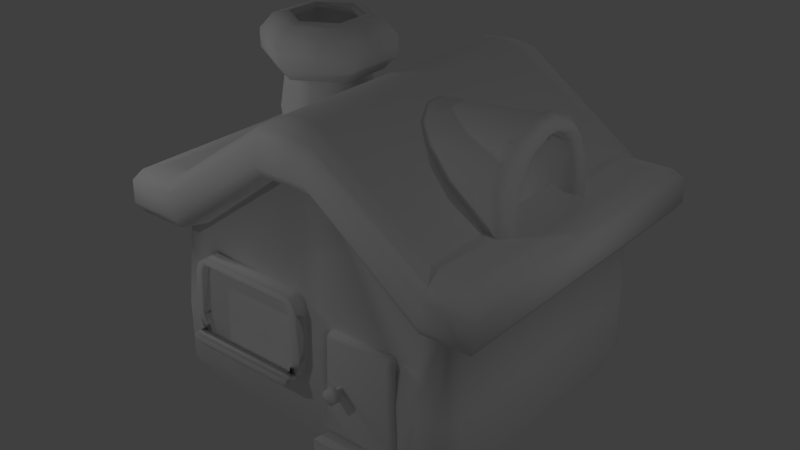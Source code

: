 # Source: house_2.blend  (saved by Blender 2.78.0; exported with 4.5.12 LTS)
import bpy
from mathutils import Matrix  # noqa: F401  (used for matrix-valued properties, if any)

bpy.ops.wm.read_factory_settings(use_empty=True)
scene = bpy.context.scene
scene.name = 'Scene'

# ---- collections
col_collection_8 = bpy.data.collections.new('Collection 8'); scene.collection.children.link(col_collection_8)

# ---- materials (node trees are filled in below, after node groups)
mat_material_002 = bpy.data.materials.new('Material.002')
mat_material_002.alpha_threshold = 0.0
mat_material_002.use_transparent_shadow = False
mat_material_002.roughness = 0.5
mat_material_007 = bpy.data.materials.new('Material.007')
mat_material_007.alpha_threshold = 0.0
mat_material_007.use_transparent_shadow = False
mat_material_007.roughness = 0.5
mat_material_001 = bpy.data.materials.new('Material.001')
mat_material_001.alpha_threshold = 0.0
mat_material_001.use_transparent_shadow = False
mat_material_001.roughness = 0.5
mat_material_003 = bpy.data.materials.new('Material.003')
mat_material_003.alpha_threshold = 0.0
mat_material_003.use_transparent_shadow = False
mat_material_003.roughness = 0.5
mat_material_004 = bpy.data.materials.new('Material.004')
mat_material_004.alpha_threshold = 0.0
mat_material_004.use_transparent_shadow = False
mat_material_004.roughness = 0.5
mat_material_005 = bpy.data.materials.new('Material.005')
mat_material_005.alpha_threshold = 0.0
mat_material_005.use_transparent_shadow = False
mat_material_005.roughness = 0.5
mat_material_006 = bpy.data.materials.new('Material.006')
mat_material_006.alpha_threshold = 0.0
mat_material_006.use_transparent_shadow = False
mat_material_006.roughness = 0.5

# ---- material node trees

# ---- world
world_world = bpy.data.worlds.new('World'); scene.world = world_world
world_world.color = (0.05088, 0.05088, 0.05088)
world_world.use_sun_shadow = False
world_world.sun_shadow_jitter_overblur = 0.0
world_world.cycles.sampling_method = 'MANUAL'

# ---- lights
light_point = bpy.data.lights.new('Point', 'POINT')
light_point.transmission_factor = 0.0
light_point.energy = 100.0
light_point.shadow_buffer_clip_start = 0.5
light_point.shadow_soft_size = 0.1
light_point.shadow_maximum_resolution = 0.006
light_point.use_absolute_resolution = True
light_point_001 = bpy.data.lights.new('Point.001', 'POINT')
light_point_001.transmission_factor = 0.0
light_point_001.energy = 100.0
light_point_001.shadow_buffer_clip_start = 0.5
light_point_001.shadow_soft_size = 0.1
light_point_001.shadow_maximum_resolution = 0.006
light_point_001.use_absolute_resolution = True
light_point_002 = bpy.data.lights.new('Point.002', 'POINT')
light_point_002.transmission_factor = 0.0
light_point_002.energy = 100.0
light_point_002.shadow_buffer_clip_start = 0.5
light_point_002.shadow_soft_size = 0.1
light_point_002.shadow_maximum_resolution = 0.006
light_point_002.use_absolute_resolution = True
light_point_003 = bpy.data.lights.new('Point.003', 'POINT')
light_point_003.transmission_factor = 0.0
light_point_003.energy = 100.0
light_point_003.shadow_buffer_clip_start = 0.5
light_point_003.shadow_soft_size = 0.1
light_point_003.shadow_maximum_resolution = 0.006
light_point_003.use_absolute_resolution = True
light_point_004 = bpy.data.lights.new('Point.004', 'POINT')
light_point_004.transmission_factor = 0.0
light_point_004.energy = 100.0
light_point_004.shadow_buffer_clip_start = 0.5
light_point_004.shadow_soft_size = 0.1
light_point_004.shadow_maximum_resolution = 0.006
light_point_004.use_absolute_resolution = True

# ---- meshes
me_cube_001 = bpy.data.meshes.new('Cube.001')
me_cube_001.from_pydata([(2.136, 1.36, 2.053), (2.136, -3.161, 2.053), (2.135, -3.345, 0.5426), (2.134, 1.533, 0.542), (0.3216, -3.154, 3.46), (0.3234, -3.345, 0.5427), (0.3216, 1.346, 3.46), (0.3236, 1.548, 0.5433), (2.251, 1.352, 2.875), (2.84, 1.353, 2.871), (2.84, -3.158, 2.871), (0.3238, -3.158, 4.301), (0.3239, 1.354, 4.301), (2.251, -3.157, 2.875), (2.339, 1.722, 2.049), (3.18, 1.722, 2.05), (3.18, -3.527, 2.05), (0.4538, -3.527, 3.464), (0.457, 1.722, 3.464), (2.338, -3.527, 2.049), (2.48, -3.527, 2.794), (3.155, -3.527, 2.799), (2.48, 1.722, 2.794), (3.155, 1.722, 2.799), (0.4594, -3.528, 4.215), (0.463, 1.724, 4.216), (2.435, -3.635, 2.619), (3.288, -3.635, 2.619), (2.435, 1.88, 2.619), (3.288, 1.879, 2.619), (0.4547, -3.632, 4.03), (0.458, 1.877, 4.029), (3.304, -3.635, 2.224), (2.386, -3.635, 2.223), (3.304, 1.879, 2.224), (0.4578, 1.878, 3.637), (2.386, 1.88, 2.223), (0.4541, -3.634, 3.636), (2.008, 1.002, -1.107), (0.3062, 1.003, -1.108), (0.3062, -2.807, -1.108), (2.135, -3.345, -0.4792), (2.135, -3.159, -0.9018), (2.135, 1.354, -0.9018), (2.135, 1.54, -0.4792), (0.3234, 1.54, -0.4792), (0.3234, 1.354, -0.9018), (0.3234, -3.345, -0.4792), (0.3234, -3.159, -0.9018), (2.866, -3.301, 2.05), (2.866, 1.496, 2.05), (2.657, -3.022, 2.05), (2.726, -2.835, 2.05), (2.766, -3.045, 2.05), (2.726, 1.03, 2.05), (2.657, 1.218, 2.05), (2.766, 1.24, 2.05), (2.726, 1.217, 0.5427), (2.657, 1.405, 0.5427), (2.657, -3.21, 0.5427), (2.726, -3.022, 0.5427), (2.222, -2.484, -1.108), (2.153, -2.672, -1.108), (2.153, 0.8671, -1.108), (2.222, 0.6797, -1.108), (2.726, -3.022, -0.4792), (2.657, -3.21, -0.4792), (2.49, -3.023, -0.9018), (2.559, -2.836, -0.9018), (2.559, 1.031, -0.9018), (2.49, 1.218, -0.9018), (2.657, 1.405, -0.4792), (2.726, 1.217, -0.4792), (2.476, -3.158, 2.05), (2.579, -3.11, 2.05), (2.593, -3.182, 2.05), (2.579, 1.305, 2.05), (2.476, 1.353, 2.05), (2.593, 1.378, 2.05), (2.579, 1.492, 0.5427), (2.476, 1.54, 0.5427), (2.476, -3.345, 0.5427), (2.579, -3.297, 0.5427), (2.075, -2.759, -1.108), (2.008, -2.807, -1.107), (2.075, 0.9547, -1.108), (2.579, -3.297, -0.4792), (2.476, -3.345, -0.4792), (2.309, -3.159, -0.9023), (2.412, -3.11, -0.9013), (2.412, 1.306, -0.9013), (2.309, 1.354, -0.9023), (2.476, 1.54, -0.4792), (2.579, 1.492, -0.4792), (0.0, 1.353, 3.463), (0.0, -3.158, 3.463), (0.0, -3.345, 0.5427), (0.0, 1.54, 0.5427), (-2.136, 1.36, 2.053), (-2.137, -3.164, 2.053), (-2.134, -3.338, 0.542), (-2.134, 1.533, 0.542), (-0.3215, -3.151, 3.46), (-0.3236, -3.352, 0.5433), (-0.3216, 1.346, 3.46), (-0.3236, 1.548, 0.5433), (-2.251, 1.352, 2.875), (-2.84, 1.353, 2.871), (-2.84, -3.158, 2.871), (-0.3238, -3.158, 4.301), (-1.576e-08, -3.157, 4.355), (1.455e-11, 1.353, 4.355), (-0.3239, 1.354, 4.301), (-2.251, -3.157, 2.875), (-2.339, 1.722, 2.049), (-3.18, 1.722, 2.05), (-3.18, -3.527, 2.05), (-0.4538, -3.527, 3.464), (0.0, -3.527, 3.463), (-0.457, 1.722, 3.464), (-2.338, -3.527, 2.049), (-2.48, -3.527, 2.794), (0.0, 1.722, 3.463), (-3.155, -3.527, 2.799), (-2.48, 1.722, 2.794), (-3.155, 1.722, 2.799), (-0.4594, -3.528, 4.215), (-1.579e-08, -3.525, 4.265), (-0.463, 1.724, 4.216), (4.206e-09, 1.72, 4.264), (-2.435, -3.635, 2.619), (-3.288, -3.635, 2.619), (-2.435, 1.88, 2.619), (-3.288, 1.879, 2.619), (-0.4547, -3.632, 4.03), (-2.728e-12, -3.637, 4.032), (4.191e-09, 1.882, 4.033), (-0.458, 1.877, 4.029), (-3.304, -3.635, 2.224), (-2.386, -3.635, 2.223), (-3.304, 1.879, 2.224), (0.0, -3.634, 3.636), (-0.4578, 1.878, 3.637), (-2.386, 1.88, 2.223), (-0.4541, -3.634, 3.636), (0.0, 1.879, 3.636), (0.0, 1.003, -1.108), (0.0, -2.807, -1.108), (-0.3062, 1.003, -1.108), (-0.3062, -2.807, -1.108), (0.0, 1.54, -0.4792), (0.0, 1.354, -0.9018), (0.0, -3.159, -0.9018), (0.0, -3.345, -0.4792), (-2.135, -3.345, -0.4792), (-2.135, -3.159, -0.9018), (-2.135, 1.354, -0.9018), (-2.135, 1.54, -0.4792), (-0.3234, 1.54, -0.4792), (-0.3234, 1.354, -0.9018), (-0.3234, -3.345, -0.4792), (-0.3234, -3.159, -0.9018), (-2.866, -3.301, 2.05), (-2.866, 1.496, 2.05), (-2.657, -3.022, 2.05), (-2.726, -2.835, 2.05), (-2.766, -3.045, 2.05), (-2.726, 1.03, 2.05), (-2.657, 1.218, 2.05), (-2.766, 1.24, 2.05), (-2.726, 1.217, 0.5427), (-2.657, 1.405, 0.5427), (-2.657, -3.21, 0.5427), (-2.726, -3.022, 0.5427), (-2.222, -2.484, -1.108), (-2.153, -2.672, -1.108), (-2.153, 0.8671, -1.108), (-2.222, 0.6797, -1.108), (-2.726, -3.022, -0.4792), (-2.657, -3.21, -0.4792), (-2.49, -3.023, -0.9018), (-2.559, -2.836, -0.9018), (-2.559, 1.031, -0.9018), (-2.49, 1.218, -0.9018), (-2.657, 1.405, -0.4792), (-2.726, 1.217, -0.4792), (-2.476, -3.158, 2.05), (-2.579, -3.11, 2.05), (-2.593, -3.182, 2.05), (-2.579, 1.305, 2.05), (-2.476, 1.353, 2.05), (-2.593, 1.378, 2.05), (-2.579, 1.492, 0.5427), (-2.476, 1.54, 0.5427), (-2.476, -3.345, 0.5427), (-2.579, -3.297, 0.5427), (-2.075, -2.759, -1.108), (-2.008, -2.807, -1.107), (-2.008, 1.002, -1.107), (-2.075, 0.9547, -1.108), (-2.579, -3.297, -0.4792), (-2.476, -3.345, -0.4792), (-2.309, -3.159, -0.9023), (-2.412, -3.11, -0.9013), (-2.412, 1.306, -0.9013), (-2.309, 1.354, -0.9023), (-2.476, 1.54, -0.4792), (-2.579, 1.492, -0.4792), (2.134, -3.253, 1.238), (0.3236, -3.306, 1.246), (0.494, -3.345, 0.5427), (1.76, -3.346, 0.5427), (1.756, -2.674, 0.5122), (0.4901, -2.678, 0.5125), (0.4978, -3.308, 1.082), (0.6622, -3.296, 1.244), (0.3361, -3.308, 1.246), (1.619, -3.268, 1.24), (1.777, -3.284, 1.077), (1.945, -3.256, 1.238), (0.6582, -2.621, 1.213), (0.4938, -2.637, 1.051), (1.773, -2.617, 1.047), (1.615, -2.603, 1.21), (0.6536, -3.345, -0.4792), (0.4898, -3.345, -0.3144), (0.3244, -3.345, -0.4792), (1.743, -3.345, -0.3144), (1.575, -3.345, -0.4792), (1.904, -3.345, -0.4792), (1.571, -2.676, -0.5095), (1.739, -2.676, -0.3448), (0.4859, -2.676, -0.3448), (0.6497, -2.676, -0.5095)], [], [(87, 81, 2, 41), (75, 74, 51, 53, 49), (39, 146, 151, 46), (95, 4, 17, 118), (5, 209, 4, 95, 96), (39, 38, 84, 40), (44, 92, 91, 43), (146, 39, 40, 147), (38, 85, 63, 64, 61, 62, 83, 84), (74, 82, 59, 51), (55, 58, 79, 76), (38, 39, 46, 43), (7, 6, 0, 3), (97, 94, 6, 7), (147, 40, 48, 152), (40, 84, 42, 48), (212, 222, 223, 220, 221, 213), (9, 10, 21, 23), (12, 111, 110, 11), (9, 8, 13, 10), (8, 12, 11, 13), (111, 12, 25, 129), (8, 9, 23, 22), (13, 11, 24, 20), (36, 35, 31, 28), (135, 30, 24, 127), (29, 28, 22, 23), (26, 27, 21, 20), (27, 29, 23, 21), (31, 136, 129, 25), (30, 26, 20, 24), (28, 31, 25, 22), (11, 110, 127, 24), (50, 78, 77, 0, 14, 15), (4, 1, 19, 17), (12, 8, 22, 25), (10, 13, 20, 21), (49, 53, 52, 54, 56, 50, 15, 16), (37, 33, 26, 30), (0, 6, 18, 14), (6, 94, 122, 18), (35, 145, 136, 31), (32, 34, 29, 27), (33, 32, 27, 26), (34, 36, 28, 29), (141, 37, 30, 135), (118, 17, 37, 141), (15, 14, 36, 34), (19, 16, 32, 33), (16, 15, 34, 32), (18, 122, 145, 35), (17, 19, 33, 37), (14, 18, 35, 36), (93, 79, 58, 71), (38, 43, 91), (150, 97, 7, 45), (227, 211, 212, 231), (84, 88, 42), (45, 7, 3, 44), (47, 5, 96, 153), (86, 89, 67, 66), (90, 93, 71, 70), (150, 45, 46, 151), (224, 228, 230, 233), (45, 44, 43, 46), (47, 153, 152, 48), (85, 90, 70, 63), (57, 54, 52, 60), (44, 3, 80, 92), (82, 86, 66, 59), (56, 55, 76, 78, 50), (72, 65, 68, 69), (61, 64, 69, 68), (87, 41, 42, 88), (72, 57, 60, 65), (89, 83, 62, 67), (3, 0, 77, 80), (51, 52, 53), (54, 55, 56), (54, 57, 58, 55), (60, 52, 51, 59), (72, 69, 70, 71), (68, 65, 66, 67), (61, 68, 67, 62), (69, 64, 63, 70), (57, 72, 71, 58), (65, 60, 59, 66), (81, 73, 1, 208, 2), (73, 74, 75), (76, 77, 78), (80, 77, 76, 79), (73, 81, 82, 74), (91, 92, 93, 90), (87, 88, 89, 86), (88, 84, 83, 89), (38, 91, 90, 85), (92, 80, 79, 93), (81, 87, 86, 82), (1, 73, 75, 49, 16, 19), (201, 154, 100, 194), (188, 162, 166, 164, 187), (148, 159, 151, 146), (95, 118, 117, 102), (103, 96, 95, 102), (148, 149, 197, 198), (157, 156, 205, 206), (146, 147, 149, 148), (198, 197, 196, 175, 174, 177, 176, 199), (187, 164, 172, 195), (168, 189, 192, 171), (198, 156, 159, 148), (105, 101, 98, 104), (97, 105, 104, 94), (147, 152, 161, 149), (149, 161, 155, 197), (100, 103, 102, 99), (107, 125, 123, 108), (112, 109, 110, 111), (107, 108, 113, 106), (106, 113, 109, 112), (111, 129, 128, 112), (106, 124, 125, 107), (113, 121, 126, 109), (143, 132, 137, 142), (135, 127, 126, 134), (133, 125, 124, 132), (130, 121, 123, 131), (131, 123, 125, 133), (137, 128, 129, 136), (134, 126, 121, 130), (132, 124, 128, 137), (109, 126, 127, 110), (163, 115, 114, 98, 190, 191), (102, 117, 120, 99), (112, 128, 124, 106), (108, 123, 121, 113), (162, 116, 115, 163, 169, 167, 165, 166), (144, 134, 130, 139), (98, 114, 119, 104), (104, 119, 122, 94), (142, 137, 136, 145), (138, 131, 133, 140), (139, 130, 131, 138), (140, 133, 132, 143), (141, 135, 134, 144), (118, 141, 144, 117), (115, 140, 143, 114), (120, 139, 138, 116), (116, 138, 140, 115), (119, 142, 145, 122), (117, 144, 139, 120), (114, 143, 142, 119), (207, 184, 171, 192), (198, 205, 156), (150, 158, 105, 97), (154, 160, 103, 100), (197, 155, 202), (158, 157, 101, 105), (160, 153, 96, 103), (200, 179, 180, 203), (204, 183, 184, 207), (150, 151, 159, 158), (154, 155, 161, 160), (158, 159, 156, 157), (160, 161, 152, 153), (199, 176, 183, 204), (170, 173, 165, 167), (157, 206, 193, 101), (195, 172, 179, 200), (169, 163, 191, 189, 168), (185, 182, 181, 178), (174, 181, 182, 177), (201, 202, 155, 154), (185, 178, 173, 170), (203, 180, 175, 196), (101, 193, 190, 98), (164, 166, 165), (167, 169, 168), (167, 168, 171, 170), (173, 172, 164, 165), (185, 184, 183, 182), (181, 180, 179, 178), (174, 175, 180, 181), (182, 183, 176, 177), (170, 171, 184, 185), (178, 179, 172, 173), (194, 100, 99, 186), (186, 188, 187), (189, 191, 190), (193, 192, 189, 190), (186, 187, 195, 194), (205, 204, 207, 206), (201, 200, 203, 202), (202, 203, 196, 197), (198, 199, 204, 205), (206, 207, 192, 193), (194, 195, 200, 201), (99, 120, 116, 162, 188, 186), (217, 215, 220, 223), (214, 210, 213, 221), (210, 225, 232, 213), (41, 2, 211, 227, 229), (2, 208, 219, 218, 211), (230, 231, 212, 213, 232, 233), (211, 218, 222, 212), (209, 216, 215, 217, 219, 208, 1, 4), (226, 225, 210, 5, 47), (214, 215, 216), (217, 218, 219), (217, 223, 222, 218), (214, 221, 220, 215), (210, 214, 216, 209, 5), (224, 225, 226), (227, 228, 229), (224, 233, 232, 225), (230, 228, 227, 231), (41, 229, 228, 224, 226, 47, 48, 42)])
me_cube_001.polygons.foreach_set('use_smooth', [True] * 217)
_uv = me_cube_001.uv_layers.new(name='UVMap')
_uv.uv.foreach_set('vector', [0.3807, 0.7005, 0.3536, 0.7547, 0.3355, 0.7445, 0.363, 0.6907, 0.6243, 0.09974, 0.6251, 0.1043, 0.6201, 0.1098, 0.6133, 0.1083, 0.6071, 0.09205, 0.589, 0.786, 0.57, 0.7861, 0.57, 0.761, 0.5898, 0.7609, 0.3177, 0.03817, 0.3376, 0.03808, 0.3479, 0.06159, 0.3177, 0.06103, 0.2252, 0.6828, 0.2043, 0.7235, 0.1331, 0.8548, 0.1139, 0.8444, 0.2072, 0.6728, 0.6321, 0.1166, 0.6321, 0.01318, 0.8635, 0.01318, 0.8635, 0.1166, 0.6967, 0.731, 0.7159, 0.7309, 0.7077, 0.7567, 0.698, 0.7577, 0.6321, 0.1352, 0.6321, 0.1166, 0.8635, 0.1166, 0.8635, 0.1352, 0.6321, 0.01318, 0.635, 0.009141, 0.6403, 0.004406, 0.6517, 0.0001994, 0.8439, 0.0002005, 0.8553, 0.004407, 0.8606, 0.009142, 0.8635, 0.01318, 0.3133, 0.8434, 0.3599, 0.7582, 0.3663, 0.7619, 0.3195, 0.8476, 0.7392, 0.5802, 0.7335, 0.6727, 0.7265, 0.6726, 0.7321, 0.5804, 0.6937, 0.7828, 0.589, 0.786, 0.5898, 0.7609, 0.698, 0.7577, 0.5898, 0.6703, 0.5901, 0.4895, 0.704, 0.5791, 0.6991, 0.6713, 0.57, 0.6703, 0.57, 0.4895, 0.5901, 0.4895, 0.5898, 0.6703, 0.2713, 0.5661, 0.2892, 0.5768, 0.2757, 0.6009, 0.2573, 0.5897, 0.2892, 0.5768, 0.3874, 0.6406, 0.3778, 0.6665, 0.2757, 0.6009, 0.2954, 0.7165, 0.2843, 0.73, 0.2778, 0.7304, 0.2575, 0.7203, 0.2552, 0.7139, 0.259, 0.6984, 0.5083, 0.3893, 0.513, 0.1, 0.5341, 0.07671, 0.5286, 0.4133, 0.3351, 0.3617, 0.3177, 0.3612, 0.3177, 0.129, 0.3352, 0.1284, 0.5083, 0.3893, 0.4711, 0.388, 0.4751, 0.1008, 0.513, 0.1, 0.4711, 0.388, 0.3351, 0.3617, 0.3352, 0.1284, 0.4751, 0.1008, 0.3177, 0.3612, 0.3351, 0.3617, 0.3403, 0.3823, 0.3177, 0.3807, 0.4711, 0.388, 0.5083, 0.3893, 0.5284, 0.41, 0.4849, 0.4152, 0.4751, 0.1008, 0.3352, 0.1284, 0.3403, 0.1076, 0.4894, 0.07261, 0.4882, 0.4548, 0.3455, 0.416, 0.3416, 0.3943, 0.4845, 0.4309, 0.3177, 0.09523, 0.3418, 0.09704, 0.3403, 0.1076, 0.3177, 0.1092, 0.5382, 0.4234, 0.4845, 0.4309, 0.4849, 0.4152, 0.5284, 0.41, 0.4893, 0.05844, 0.5445, 0.06741, 0.5342, 0.07932, 0.4894, 0.07261, 0.5486, 0.07005, 0.5428, 0.4236, 0.5286, 0.4133, 0.5341, 0.07671, 0.3416, 0.3943, 0.3177, 0.3958, 0.3177, 0.3807, 0.3403, 0.3823, 0.3418, 0.09704, 0.4893, 0.05844, 0.4894, 0.07261, 0.3403, 0.1076, 0.4845, 0.4309, 0.3416, 0.3943, 0.3403, 0.3823, 0.4849, 0.4152, 0.3352, 0.1284, 0.3177, 0.129, 0.3177, 0.1092, 0.3403, 0.1076, 0.5193, 0.4786, 0.5031, 0.4873, 0.4961, 0.4891, 0.4754, 0.4888, 0.4879, 0.4685, 0.5369, 0.4622, 0.3376, 0.03808, 0.4805, 0.0004406, 0.4932, 0.02122, 0.3479, 0.06159, 0.3351, 0.3617, 0.4711, 0.388, 0.4849, 0.4152, 0.3403, 0.3823, 0.513, 0.1, 0.4751, 0.1008, 0.4894, 0.07261, 0.5342, 0.07932, 0.6071, 0.09205, 0.6133, 0.1083, 0.6156, 0.1216, 0.6129, 0.3653, 0.6093, 0.382, 0.6023, 0.4, 0.582, 0.4141, 0.5875, 0.07758, 0.3458, 0.07468, 0.4934, 0.03358, 0.4893, 0.05844, 0.3418, 0.09704, 0.4754, 0.4888, 0.337, 0.4535, 0.3472, 0.4308, 0.4879, 0.4685, 0.337, 0.4535, 0.3177, 0.4534, 0.3177, 0.431, 0.3472, 0.4308, 0.3455, 0.416, 0.3177, 0.4173, 0.3177, 0.3958, 0.3416, 0.3943, 0.5739, 0.07047, 0.5682, 0.424, 0.5428, 0.4236, 0.5486, 0.07005, 0.4934, 0.03358, 0.5494, 0.04307, 0.5445, 0.06741, 0.4893, 0.05844, 0.5425, 0.4468, 0.4882, 0.4548, 0.4845, 0.4309, 0.5382, 0.4234, 0.3177, 0.07312, 0.3458, 0.07468, 0.3418, 0.09704, 0.3177, 0.09523, 0.3177, 0.06103, 0.3479, 0.06159, 0.3458, 0.07468, 0.3177, 0.07312, 0.5369, 0.4622, 0.4879, 0.4685, 0.4882, 0.4548, 0.5425, 0.4468, 0.4932, 0.02122, 0.5437, 0.02899, 0.5494, 0.04307, 0.4934, 0.03358, 0.5875, 0.07758, 0.582, 0.4141, 0.5682, 0.424, 0.5739, 0.07047, 0.3472, 0.4308, 0.3177, 0.431, 0.3177, 0.4173, 0.3455, 0.416, 0.3479, 0.06159, 0.4932, 0.02122, 0.4934, 0.03358, 0.3458, 0.07468, 0.4879, 0.4685, 0.3472, 0.4308, 0.3455, 0.416, 0.4882, 0.4548, 0.7224, 0.7316, 0.7265, 0.6726, 0.7335, 0.6727, 0.7293, 0.7332, 0.6937, 0.7828, 0.698, 0.7577, 0.7077, 0.7567, 0.57, 0.7328, 0.57, 0.6703, 0.5898, 0.6703, 0.5897, 0.7328, 0.3368, 0.6884, 0.3176, 0.7333, 0.2954, 0.7165, 0.3031, 0.6933, 0.3874, 0.6406, 0.3864, 0.6725, 0.3778, 0.6665, 0.5897, 0.7328, 0.5898, 0.6703, 0.6991, 0.6713, 0.6967, 0.731, 0.2596, 0.627, 0.2252, 0.6828, 0.2072, 0.6728, 0.2415, 0.6159, 0.387, 0.7032, 0.3931, 0.6747, 0.4004, 0.675, 0.394, 0.7053, 0.7142, 0.758, 0.7224, 0.7316, 0.7293, 0.7332, 0.7203, 0.7613, 0.57, 0.7328, 0.5897, 0.7328, 0.5898, 0.7609, 0.57, 0.761, 0.2796, 0.639, 0.3322, 0.673, 0.3011, 0.6868, 0.282, 0.6763, 0.5897, 0.7328, 0.6967, 0.731, 0.698, 0.7577, 0.5898, 0.7609, 0.2596, 0.627, 0.2415, 0.6159, 0.2573, 0.5897, 0.2757, 0.6009, 0.6983, 0.7848, 0.7142, 0.758, 0.7203, 0.7613, 0.7042, 0.7888, 0.9015, 0.3882, 0.8908, 0.4813, 0.6536, 0.4788, 0.6442, 0.3869, 0.6967, 0.731, 0.6991, 0.6713, 0.7197, 0.6724, 0.7159, 0.7309, 0.3599, 0.7582, 0.387, 0.7032, 0.394, 0.7053, 0.3663, 0.7619, 0.6093, 0.382, 0.6176, 0.3805, 0.6231, 0.3869, 0.622, 0.3922, 0.6023, 0.4, 0.8996, 0.3258, 0.6469, 0.3254, 0.658, 0.2982, 0.8885, 0.2985, 0.6779, 0.2742, 0.8684, 0.2739, 0.8885, 0.2985, 0.658, 0.2982, 0.3807, 0.7005, 0.363, 0.6907, 0.3778, 0.6665, 0.3864, 0.6725, 0.8996, 0.3258, 0.9015, 0.3882, 0.6442, 0.3869, 0.6469, 0.3254, 0.3931, 0.6747, 0.3928, 0.6412, 0.4004, 0.6406, 0.4004, 0.675, 0.6991, 0.6713, 0.704, 0.5791, 0.7251, 0.5803, 0.7197, 0.6724, 0.6201, 0.1098, 0.6156, 0.1216, 0.6133, 0.1083, 0.6129, 0.3653, 0.6176, 0.3805, 0.6093, 0.382, 0.8908, 0.4813, 0.9015, 0.3882, 0.914, 0.3879, 0.9032, 0.4813, 0.6442, 0.3869, 0.6536, 0.4788, 0.6414, 0.4786, 0.6321, 0.3865, 0.8996, 0.3258, 0.8885, 0.2985, 0.9005, 0.2961, 0.9118, 0.3247, 0.658, 0.2982, 0.6469, 0.3254, 0.6348, 0.3242, 0.646, 0.2958, 0.6779, 0.2742, 0.658, 0.2982, 0.646, 0.2958, 0.6661, 0.2708, 0.8885, 0.2985, 0.8684, 0.2739, 0.8804, 0.2705, 0.9005, 0.2961, 0.9015, 0.3882, 0.8996, 0.3258, 0.9118, 0.3247, 0.914, 0.3879, 0.6469, 0.3254, 0.6442, 0.3869, 0.6321, 0.3865, 0.6348, 0.3242, 0.3536, 0.7547, 0.307, 0.8396, 0.2878, 0.829, 0.3127, 0.7833, 0.3355, 0.7445, 0.6317, 0.1014, 0.6251, 0.1043, 0.6243, 0.09974, 0.6231, 0.3869, 0.6305, 0.3906, 0.622, 0.3922, 0.7197, 0.6724, 0.7251, 0.5803, 0.7321, 0.5804, 0.7265, 0.6726, 0.307, 0.8396, 0.3536, 0.7547, 0.3599, 0.7582, 0.3133, 0.8434, 0.7077, 0.7567, 0.7159, 0.7309, 0.7224, 0.7316, 0.7142, 0.758, 0.3807, 0.7005, 0.3864, 0.6725, 0.3931, 0.6747, 0.387, 0.7032, 0.3864, 0.6725, 0.3874, 0.6406, 0.3928, 0.6412, 0.3931, 0.6747, 0.6937, 0.7828, 0.7077, 0.7567, 0.7142, 0.758, 0.6983, 0.7848, 0.7159, 0.7309, 0.7197, 0.6724, 0.7265, 0.6726, 0.7224, 0.7316, 0.3536, 0.7547, 0.3807, 0.7005, 0.387, 0.7032, 0.3599, 0.7582, 0.4805, 0.0004406, 0.5019, 0.0001998, 0.5092, 0.002138, 0.5258, 0.01149, 0.5437, 0.02899, 0.4932, 0.02122, 0.104, 0.5373, 0.1222, 0.548, 0.08744, 0.6029, 0.06875, 0.5909, 0.008661, 0.1009, 0.02806, 0.09239, 0.02166, 0.1106, 0.0134, 0.1124, 0.007713, 0.1061, 0.551, 0.786, 0.5502, 0.7609, 0.57, 0.761, 0.57, 0.7861, 0.3177, 0.03817, 0.3177, 0.06103, 0.2875, 0.06159, 0.2978, 0.03808, 0.1888, 0.6623, 0.2072, 0.6728, 0.1139, 0.8444, 0.09482, 0.834, 0.6321, 0.1538, 0.8635, 0.1538, 0.8635, 0.2572, 0.6321, 0.2572, 0.4434, 0.731, 0.442, 0.7577, 0.4323, 0.7567, 0.4241, 0.7309, 0.6321, 0.1352, 0.8635, 0.1352, 0.8635, 0.1538, 0.6321, 0.1538, 0.6321, 0.2572, 0.8635, 0.2572, 0.8606, 0.2612, 0.8553, 0.2659, 0.8439, 0.2701, 0.6517, 0.2701, 0.6403, 0.2659, 0.635, 0.2612, 0.007129, 0.6718, 0.0001994, 0.6681, 0.05565, 0.583, 0.06235, 0.587, 0.4008, 0.5802, 0.4079, 0.5804, 0.4135, 0.6726, 0.4065, 0.6727, 0.4463, 0.7828, 0.442, 0.7577, 0.5502, 0.7609, 0.551, 0.786, 0.5502, 0.6703, 0.4409, 0.6713, 0.4361, 0.5791, 0.55, 0.4895, 0.57, 0.6703, 0.5502, 0.6703, 0.55, 0.4895, 0.57, 0.4895, 0.2713, 0.5661, 0.2573, 0.5897, 0.2387, 0.5787, 0.2534, 0.5557, 0.2534, 0.5557, 0.2387, 0.5787, 0.1357, 0.5221, 0.1535, 0.5009, 0.08744, 0.6029, 0.1888, 0.6623, 0.09482, 0.834, 0.0331, 0.6881, 0.1272, 0.3893, 0.1068, 0.4133, 0.1013, 0.07671, 0.1224, 0.1, 0.3004, 0.3617, 0.3002, 0.1284, 0.3177, 0.129, 0.3177, 0.3612, 0.1272, 0.3893, 0.1224, 0.1, 0.1603, 0.1008, 0.1643, 0.388, 0.1643, 0.388, 0.1603, 0.1008, 0.3002, 0.1284, 0.3004, 0.3617, 0.3177, 0.3612, 0.3177, 0.3807, 0.2951, 0.3823, 0.3004, 0.3617, 0.1643, 0.388, 0.1505, 0.4152, 0.1071, 0.41, 0.1272, 0.3893, 0.1603, 0.1008, 0.146, 0.07261, 0.2951, 0.1076, 0.3002, 0.1284, 0.1472, 0.4548, 0.1509, 0.4309, 0.2938, 0.3943, 0.2899, 0.416, 0.3177, 0.09523, 0.3177, 0.1092, 0.2951, 0.1076, 0.2936, 0.09704, 0.09721, 0.4234, 0.1071, 0.41, 0.1505, 0.4152, 0.1509, 0.4309, 0.1461, 0.05844, 0.146, 0.07261, 0.1012, 0.07932, 0.0909, 0.06741, 0.08684, 0.07005, 0.1013, 0.07671, 0.1068, 0.4133, 0.09261, 0.4236, 0.2938, 0.3943, 0.2951, 0.3823, 0.3177, 0.3807, 0.3177, 0.3958, 0.2936, 0.09704, 0.2951, 0.1076, 0.146, 0.07261, 0.1461, 0.05844, 0.1509, 0.4309, 0.1505, 0.4152, 0.2951, 0.3823, 0.2938, 0.3943, 0.3002, 0.1284, 0.2951, 0.1076, 0.3177, 0.1092, 0.3177, 0.129, 0.1162, 0.4786, 0.09856, 0.4622, 0.1476, 0.4685, 0.1601, 0.4888, 0.1393, 0.4891, 0.1323, 0.4873, 0.2978, 0.03808, 0.2875, 0.06159, 0.1422, 0.02122, 0.1549, 0.0004402, 0.3004, 0.3617, 0.2951, 0.3823, 0.1505, 0.4152, 0.1643, 0.388, 0.1224, 0.1, 0.1012, 0.07932, 0.146, 0.07261, 0.1603, 0.1008, 0.02806, 0.09239, 0.04791, 0.07758, 0.05341, 0.4141, 0.03334, 0.4003, 0.02664, 0.3843, 0.02387, 0.3711, 0.01861, 0.1274, 0.02166, 0.1106, 0.2896, 0.07468, 0.2936, 0.09704, 0.1461, 0.05844, 0.1421, 0.03358, 0.1601, 0.4888, 0.1476, 0.4685, 0.2882, 0.4308, 0.2984, 0.4535, 0.2984, 0.4535, 0.2882, 0.4308, 0.3177, 0.431, 0.3177, 0.4534, 0.2899, 0.416, 0.2938, 0.3943, 0.3177, 0.3958, 0.3177, 0.4173, 0.06149, 0.07047, 0.08684, 0.07005, 0.09261, 0.4236, 0.06726, 0.424, 0.1421, 0.03358, 0.1461, 0.05844, 0.0909, 0.06741, 0.08599, 0.04307, 0.09295, 0.4468, 0.09721, 0.4234, 0.1509, 0.4309, 0.1472, 0.4548, 0.3177, 0.07312, 0.3177, 0.09523, 0.2936, 0.09704, 0.2896, 0.07468, 0.3177, 0.06103, 0.3177, 0.07312, 0.2896, 0.07468, 0.2875, 0.06159, 0.09856, 0.4622, 0.09295, 0.4468, 0.1472, 0.4548, 0.1476, 0.4685, 0.1422, 0.02122, 0.1421, 0.03358, 0.08599, 0.04307, 0.09172, 0.02899, 0.04791, 0.07758, 0.06149, 0.07047, 0.06726, 0.424, 0.05341, 0.4141, 0.2882, 0.4308, 0.2899, 0.416, 0.3177, 0.4173, 0.3177, 0.431, 0.2875, 0.06159, 0.2896, 0.07468, 0.1421, 0.03358, 0.1422, 0.02122, 0.1476, 0.4685, 0.1472, 0.4548, 0.2899, 0.416, 0.2882, 0.4308, 0.4176, 0.7316, 0.4108, 0.7332, 0.4065, 0.6727, 0.4135, 0.6726, 0.4463, 0.7828, 0.4323, 0.7567, 0.442, 0.7577, 0.57, 0.7328, 0.5503, 0.7328, 0.5502, 0.6703, 0.57, 0.6703, 0.1222, 0.548, 0.2233, 0.605, 0.1888, 0.6623, 0.08744, 0.6029, 0.1535, 0.5009, 0.1357, 0.5221, 0.126, 0.5176, 0.5503, 0.7328, 0.4434, 0.731, 0.4409, 0.6713, 0.5502, 0.6703, 0.2233, 0.605, 0.2415, 0.6159, 0.2072, 0.6728, 0.1888, 0.6623, 0.0983, 0.5331, 0.09275, 0.5279, 0.1167, 0.5065, 0.1207, 0.5129, 0.4259, 0.758, 0.4198, 0.7613, 0.4108, 0.7332, 0.4176, 0.7316, 0.57, 0.7328, 0.57, 0.761, 0.5502, 0.7609, 0.5503, 0.7328, 0.1222, 0.548, 0.1357, 0.5221, 0.2387, 0.5787, 0.2233, 0.605, 0.5503, 0.7328, 0.5502, 0.7609, 0.442, 0.7577, 0.4434, 0.731, 0.2233, 0.605, 0.2387, 0.5787, 0.2573, 0.5897, 0.2415, 0.6159, 0.4417, 0.7848, 0.4359, 0.7888, 0.4198, 0.7613, 0.4259, 0.758, 0.6703, 0.8824, 0.413, 0.881, 0.4233, 0.7892, 0.6605, 0.7892, 0.4434, 0.731, 0.4241, 0.7309, 0.4204, 0.6724, 0.4409, 0.6713, 0.06235, 0.587, 0.05565, 0.583, 0.09275, 0.5279, 0.0983, 0.5331, 0.02664, 0.3843, 0.03334, 0.4003, 0.01592, 0.3932, 0.01496, 0.3886, 0.01975, 0.383, 0.6676, 0.9448, 0.6563, 0.9719, 0.4258, 0.9698, 0.415, 0.9425, 0.4454, 0.9941, 0.4258, 0.9698, 0.6563, 0.9719, 0.6359, 0.9964, 0.104, 0.5373, 0.126, 0.5176, 0.1357, 0.5221, 0.1222, 0.548, 0.6676, 0.9448, 0.415, 0.9425, 0.413, 0.881, 0.6703, 0.8824, 0.1207, 0.5129, 0.1167, 0.5065, 0.147, 0.4895, 0.1503, 0.4965, 0.4409, 0.6713, 0.4204, 0.6724, 0.4149, 0.5803, 0.4361, 0.5791, 0.0134, 0.1124, 0.02166, 0.1106, 0.01861, 0.1274, 0.02387, 0.3711, 0.02664, 0.3843, 0.01975, 0.383, 0.6605, 0.7892, 0.6729, 0.7893, 0.6827, 0.8828, 0.6703, 0.8824, 0.413, 0.881, 0.4008, 0.8812, 0.4111, 0.7892, 0.4233, 0.7892, 0.6676, 0.9448, 0.6798, 0.946, 0.6683, 0.9745, 0.6563, 0.9719, 0.4258, 0.9698, 0.4138, 0.9721, 0.4029, 0.9435, 0.415, 0.9425, 0.4454, 0.9941, 0.4336, 0.9973, 0.4138, 0.9721, 0.4258, 0.9698, 0.6563, 0.9719, 0.6683, 0.9745, 0.6479, 0.9998, 0.6359, 0.9964, 0.6703, 0.8824, 0.6827, 0.8828, 0.6798, 0.946, 0.6676, 0.9448, 0.415, 0.9425, 0.4029, 0.9435, 0.4008, 0.8812, 0.413, 0.881, 0.06875, 0.5909, 0.08744, 0.6029, 0.0331, 0.6881, 0.01377, 0.6756, 0.0001994, 0.1027, 0.008661, 0.1009, 0.007713, 0.1061, 0.01496, 0.3886, 0.01592, 0.3932, 0.0085, 0.3918, 0.4204, 0.6724, 0.4135, 0.6726, 0.4079, 0.5804, 0.4149, 0.5803, 0.01377, 0.6756, 0.007129, 0.6718, 0.06235, 0.587, 0.06875, 0.5909, 0.4323, 0.7567, 0.4259, 0.758, 0.4176, 0.7316, 0.4241, 0.7309, 0.104, 0.5373, 0.0983, 0.5331, 0.1207, 0.5129, 0.126, 0.5176, 0.126, 0.5176, 0.1207, 0.5129, 0.1503, 0.4965, 0.1535, 0.5009, 0.4463, 0.7828, 0.4417, 0.7848, 0.4259, 0.758, 0.4323, 0.7567, 0.4241, 0.7309, 0.4176, 0.7316, 0.4135, 0.6726, 0.4204, 0.6724, 0.06875, 0.5909, 0.06235, 0.587, 0.0983, 0.5331, 0.104, 0.5373, 0.1549, 0.0004402, 0.1422, 0.02122, 0.09172, 0.02899, 0.1097, 0.01149, 0.1262, 0.002138, 0.1335, 0.0001994, 0.2815, 0.7657, 0.2256, 0.7346, 0.2575, 0.7203, 0.2778, 0.7304, 0.2207, 0.7189, 0.2335, 0.6874, 0.259, 0.6984, 0.2552, 0.7139, 0.2335, 0.6874, 0.263, 0.6426, 0.2756, 0.6781, 0.259, 0.6984, 0.363, 0.6907, 0.3355, 0.7445, 0.3176, 0.7333, 0.3368, 0.6884, 0.3509, 0.6843, 0.3355, 0.7445, 0.3127, 0.7833, 0.301, 0.7764, 0.2966, 0.7611, 0.3176, 0.7333, 0.3011, 0.6868, 0.3031, 0.6933, 0.2954, 0.7165, 0.259, 0.6984, 0.2756, 0.6781, 0.282, 0.6763, 0.3176, 0.7333, 0.2966, 0.7611, 0.2843, 0.73, 0.2954, 0.7165, 0.2043, 0.7235, 0.2052, 0.7239, 0.2256, 0.7346, 0.2815, 0.7657, 0.301, 0.7764, 0.3127, 0.7833, 0.2878, 0.829, 0.1331, 0.8548, 0.2599, 0.6272, 0.263, 0.6426, 0.2335, 0.6874, 0.2252, 0.6828, 0.2596, 0.627, 0.2207, 0.7189, 0.2256, 0.7346, 0.2052, 0.7239, 0.2815, 0.7657, 0.2966, 0.7611, 0.301, 0.7764, 0.2815, 0.7657, 0.2778, 0.7304, 0.2843, 0.73, 0.2966, 0.7611, 0.2207, 0.7189, 0.2552, 0.7139, 0.2575, 0.7203, 0.2256, 0.7346, 0.2335, 0.6874, 0.2207, 0.7189, 0.2052, 0.7239, 0.2043, 0.7235, 0.2252, 0.6828, 0.2796, 0.639, 0.263, 0.6426, 0.2599, 0.6272, 0.3368, 0.6884, 0.3322, 0.673, 0.3509, 0.6843, 0.2796, 0.639, 0.282, 0.6763, 0.2756, 0.6781, 0.263, 0.6426, 0.3011, 0.6868, 0.3322, 0.673, 0.3368, 0.6884, 0.3031, 0.6933, 0.363, 0.6907, 0.3509, 0.6843, 0.3322, 0.673, 0.2796, 0.639, 0.2599, 0.6272, 0.2596, 0.627, 0.2757, 0.6009, 0.3778, 0.6665])
me_cube_001.materials.append(mat_material_002)
me_cube_001.use_remesh_preserve_volume = False
me_cube_001.use_remesh_preserve_attributes = False
me_cube_001.use_mirror_vertex_groups = False
me_cube_001.update()
me_cube_002 = bpy.data.meshes.new('Cube.002')
me_cube_002.from_pydata([(-0.7129, -0.3075, -0.886), (-0.7129, -0.3075, 0.1245), (-0.8854, 1.186, -0.886), (-0.8854, 1.186, 0.1245), (0.7129, -0.3075, -0.886), (0.7129, -0.3075, 0.1245), (0.8854, 1.186, -0.886), (0.8854, 1.186, 0.1245), (-0.8256, 0.4933, -0.886), (-0.8256, 0.4933, 0.1245), (0.8256, 0.4933, -0.886), (0.8256, 0.4933, 0.1245), (0.8256, 0.4933, 1.342), (0.7129, -0.3075, 1.342), (-0.7129, -0.3075, 1.342), (-0.8256, 0.4933, 1.342)], [], [(8, 9, 3, 2), (2, 3, 7, 6), (10, 11, 5, 4), (4, 5, 1, 0), (8, 10, 4, 0), (5, 11, 12, 13), (7, 3, 9, 11), (2, 6, 10, 8), (6, 7, 11, 10), (0, 1, 9, 8), (12, 15, 14, 13), (9, 1, 14, 15), (1, 5, 13, 14), (11, 9, 15, 12)])
_uv = me_cube_002.uv_layers.new(name='UVMap')
_uv.uv.foreach_set('vector', [0.1276, 1.491e-08, 0.1276, 0.2527, 2.19e-08, 0.2527, 0.0, 0.0, 1.0, 0.4428, 0.8143, 0.4428, 0.8143, 1.491e-08, 1.0, 0.0, 0.4038, 0.5572, 0.4038, 0.3045, 0.5524, 0.3045, 0.5524, 0.5572, 0.5524, 0.5572, 0.5524, 0.3045, 0.8143, 0.3045, 0.8143, 0.5572, 0.1272, 0.9851, 0.1272, 0.5721, 0.2744, 0.6003, 0.2744, 0.9569, 0.5524, 0.3045, 0.4038, 0.3045, 0.4038, 0.0, 0.5524, 2.981e-08, 0.8143, 0.5572, 0.8143, 1.0, 0.6871, 0.9851, 0.6871, 0.5721, 4.38e-08, 1.0, 0.0, 0.5572, 0.1272, 0.5721, 0.1272, 0.9851, 0.2762, 0.5572, 0.2762, 0.3045, 0.4038, 0.3045, 0.4038, 0.5572, 0.2762, 4.472e-08, 0.2762, 0.2527, 0.1276, 0.2527, 0.1276, 1.491e-08, 0.9615, 0.4428, 0.9615, 0.8558, 0.8143, 0.8276, 0.8143, 0.471, 0.1276, 0.2527, 0.2762, 0.2527, 0.2762, 0.5572, 0.1276, 0.5572, 0.8143, 0.3045, 0.5524, 0.3045, 0.5524, 5.962e-08, 0.8143, 0.0, 0.2744, 0.9701, 0.2744, 0.5572, 0.4981, 0.5572, 0.4981, 0.9701])
me_cube_002.materials.append(mat_material_007)
me_cube_002.use_remesh_preserve_volume = False
me_cube_002.use_remesh_preserve_attributes = False
me_cube_002.use_mirror_vertex_groups = False
me_cube_002.update()
me_sphere_001 = bpy.data.meshes.new('Sphere.001')
me_sphere_001.from_pydata([(0.04231, 0.5072, -0.131), (0.04231, 0.5072, 4.393), (0.4198, 0.308, -0.131), (0.4198, 0.308, 4.393), (0.513, -0.1398, -0.131), (0.513, -0.1398, 4.393), (0.2518, -0.4989, -0.131), (0.2518, -0.4989, 4.393), (-0.1672, -0.4989, -0.131), (-0.1672, -0.4989, 4.393), (-0.4284, -0.1398, -0.131), (-0.4284, -0.1398, 4.393), (-0.3351, 0.308, -0.131), (-0.3351, 0.308, 4.393), (0.04231, 0.6371, 2.782), (0.5126, 0.3889, 2.782), (0.6287, -0.1687, 2.782), (0.3033, -0.6159, 2.782), (-0.2187, -0.6159, 2.782), (-0.5441, -0.1687, 2.782), (-0.4279, 0.3889, 2.782), (0.05247, 0.7129, 5.097), (0.05247, 0.7129, 3.683), (0.05247, 0.005759, 3.39), (0.6648, 0.3593, 5.097), (0.6648, 0.3593, 3.683), (0.6648, -0.3478, 5.097), (0.6648, -0.3478, 3.683), (0.05247, -0.7013, 5.097), (0.05247, -0.7013, 3.683), (-0.5599, -0.3478, 5.097), (-0.5599, -0.3478, 3.683), (-0.5599, 0.3593, 5.097), (-0.5599, 0.3593, 3.683), (0.05247, 0.8973, 4.128), (0.05247, 0.8973, 4.652), (0.8246, 0.4515, 4.652), (0.8246, 0.4515, 4.128), (0.8246, -0.44, 4.652), (0.8246, -0.44, 4.128), (0.05247, -0.8858, 4.652), (0.05247, -0.8858, 4.128), (-0.7196, -0.44, 4.652), (-0.7196, -0.44, 4.128), (-0.7196, 0.4515, 4.652), (-0.7196, 0.4515, 4.128), (-0.3717, -0.2391, 5.187), (0.05247, -0.5016, 5.18), (-0.3841, 0.2578, 5.181), (0.4854, 0.2557, 5.183), (0.05247, 0.498, 5.186), (0.4974, -0.2511, 5.177), (-0.2803, -0.1957, 3.779), (0.06042, -0.4065, 3.773), (-0.2903, 0.2035, 3.774), (0.4082, 0.2018, 3.775), (0.06042, 0.3965, 3.778), (0.4178, -0.2053, 3.771)], [], [(14, 1, 3, 15), (15, 3, 5, 16), (16, 5, 7, 17), (17, 7, 9, 18), (18, 9, 11, 19), (19, 11, 13, 20), (20, 13, 1, 14), (12, 20, 14, 0), (10, 19, 20, 12), (8, 18, 19, 10), (6, 17, 18, 8), (4, 16, 17, 6), (2, 15, 16, 4), (0, 14, 15, 2), (44, 32, 21, 35), (21, 50, 49, 24), (23, 22, 25), (33, 45, 34, 22), (23, 25, 27), (25, 37, 39, 27), (38, 26, 28, 40), (24, 49, 51, 26), (26, 51, 47, 28), (23, 27, 29), (27, 39, 41, 29), (40, 28, 30, 42), (42, 30, 32, 44), (28, 47, 46, 30), (23, 29, 31), (29, 41, 43, 31), (30, 46, 48, 32), (23, 31, 33), (31, 43, 45, 33), (22, 34, 37, 25), (32, 48, 50, 21), (23, 33, 22), (36, 24, 26, 38), (35, 36, 37, 34), (39, 37, 36, 38), (41, 39, 38, 40), (40, 42, 43, 41), (42, 44, 45, 43), (44, 35, 34, 45), (35, 21, 24, 36), (51, 49, 55, 57), (47, 51, 57, 53), (50, 48, 54, 56), (49, 50, 56, 55), (48, 46, 52, 54), (46, 47, 53, 52)])
me_sphere_001.polygons.foreach_set('use_smooth', [True] * 50)
_uv = me_sphere_001.uv_layers.new(name='UVMap')
_uv.uv.foreach_set('vector', [0.2789, 0.3879, 0.2753, 0.6005, 0.2158, 0.6002, 0.2126, 0.3881, 0.2126, 0.3881, 0.2158, 0.6002, 0.1522, 0.6019, 0.1409, 0.3889, 0.1409, 0.3889, 0.1522, 0.6019, 0.09071, 0.6062, 0.07017, 0.3899, 0.07017, 0.3899, 0.09071, 0.6062, 0.0332, 0.6129, 0.0001363, 0.392, 0.4932, 0.3918, 0.4601, 0.6138, 0.3986, 0.6067, 0.4195, 0.3901, 0.4195, 0.3901, 0.3986, 0.6067, 0.3348, 0.6023, 0.3458, 0.3887, 0.3458, 0.3887, 0.3348, 0.6023, 0.2753, 0.6005, 0.2789, 0.3879, 0.3325, 0.008005, 0.3458, 0.3887, 0.2789, 0.3879, 0.2747, 0.009385, 0.3946, 0.004882, 0.4195, 0.3901, 0.3458, 0.3887, 0.3325, 0.008005, 0.4548, 0.0001364, 0.4932, 0.3918, 0.4195, 0.3901, 0.3946, 0.004882, 0.09488, 0.00479, 0.07017, 0.3899, 0.0001363, 0.392, 0.03792, 0.0001363, 0.155, 0.00786, 0.1409, 0.3889, 0.07017, 0.3899, 0.09488, 0.00479, 0.2169, 0.009359, 0.2126, 0.3881, 0.1409, 0.3889, 0.155, 0.00786, 0.2747, 0.009385, 0.2789, 0.3879, 0.2126, 0.3881, 0.2169, 0.009359, 0.6978, 0.2063, 0.679, 0.2571, 0.5973, 0.2361, 0.6093, 0.1831, 0.5973, 0.2361, 0.593, 0.2681, 0.5172, 0.264, 0.5028, 0.2367, 0.7037, 0.0001363, 0.6452, 0.08696, 0.573, 0.02385, 0.7133, 0.1044, 0.7069, 0.1534, 0.6229, 0.1309, 0.6452, 0.08696, 0.665, 0.503, 0.7827, 0.5619, 0.699, 0.6032, 0.7827, 0.5619, 0.8221, 0.6309, 0.7043, 0.6528, 0.699, 0.6032, 0.7082, 0.7067, 0.7023, 0.7611, 0.618, 0.7608, 0.616, 0.7057, 0.796, 0.7873, 0.7707, 0.8126, 0.6986, 0.7854, 0.7023, 0.7611, 0.7023, 0.7611, 0.6986, 0.7854, 0.62, 0.7902, 0.618, 0.7608, 0.665, 0.503, 0.699, 0.6032, 0.6279, 0.6023, 0.699, 0.6032, 0.7043, 0.6528, 0.6165, 0.651, 0.6279, 0.6023, 0.616, 0.7057, 0.618, 0.7608, 0.5213, 0.7864, 0.4934, 0.7108, 0.8068, 0.2423, 0.7638, 0.3062, 0.679, 0.2571, 0.6978, 0.2063, 0.618, 0.7608, 0.62, 0.7902, 0.5473, 0.8146, 0.5213, 0.7864, 0.665, 0.503, 0.6279, 0.6023, 0.5412, 0.5568, 0.6279, 0.6023, 0.6165, 0.651, 0.504, 0.6258, 0.5412, 0.5568, 0.7638, 0.3062, 0.7311, 0.3256, 0.6688, 0.2812, 0.679, 0.2571, 0.7037, 0.0001363, 0.804, 0.08391, 0.7133, 0.1044, 0.804, 0.08391, 0.8262, 0.1601, 0.7069, 0.1534, 0.7133, 0.1044, 0.6452, 0.08696, 0.6229, 0.1309, 0.5222, 0.08135, 0.573, 0.02385, 0.679, 0.2571, 0.6688, 0.2812, 0.593, 0.2681, 0.5973, 0.2361, 0.7037, 0.0001363, 0.7133, 0.1044, 0.6452, 0.08696, 0.8225, 0.7154, 0.796, 0.7873, 0.7023, 0.7611, 0.7082, 0.7067, 0.6093, 0.1831, 0.4934, 0.1593, 0.5222, 0.08135, 0.6229, 0.1309, 0.7043, 0.6528, 0.8221, 0.6309, 0.8225, 0.7154, 0.7082, 0.7067, 0.6165, 0.651, 0.7043, 0.6528, 0.7082, 0.7067, 0.616, 0.7057, 0.616, 0.7057, 0.4934, 0.7108, 0.504, 0.6258, 0.6165, 0.651, 0.8068, 0.2423, 0.6978, 0.2063, 0.7069, 0.1534, 0.8262, 0.1601, 0.6978, 0.2063, 0.6093, 0.1831, 0.6229, 0.1309, 0.7069, 0.1534, 0.6093, 0.1831, 0.5973, 0.2361, 0.5028, 0.2367, 0.4934, 0.1593, 0.6986, 0.7854, 0.7707, 0.8126, 0.7348, 0.9999, 0.6849, 0.9942, 0.62, 0.7902, 0.6986, 0.7854, 0.6849, 0.9942, 0.6341, 0.994, 0.593, 0.2681, 0.6688, 0.2812, 0.5984, 0.4837, 0.5492, 0.4701, 0.5172, 0.264, 0.593, 0.2681, 0.5492, 0.4701, 0.4934, 0.4621, 0.6688, 0.2812, 0.7311, 0.3256, 0.6453, 0.5027, 0.5984, 0.4837, 0.5473, 0.8146, 0.62, 0.7902, 0.6341, 0.994, 0.585, 0.9999])
me_sphere_001.materials.append(mat_material_001)
me_sphere_001.use_remesh_preserve_volume = False
me_sphere_001.use_remesh_preserve_attributes = False
me_sphere_001.use_mirror_vertex_groups = False
me_sphere_001.update()
me_cube_006 = bpy.data.meshes.new('Cube.006')
me_cube_006.from_pydata([(-0.9769, -0.9003, -0.9004), (-0.985, 0.8881, -0.9041), (-0.9927, -0.8986, -0.08965), (-1.0, -0.7531, 0.2597), (-1.007, 0.7456, 0.2565), (-1.001, 0.8898, -0.09343), (-1.005, -0.5458, 0.4661), (-1.01, -0.1662, 0.6223), (-1.011, 0.1602, 0.6217), (-1.01, 0.5392, 0.4638), (1.0, -0.8019, -1.0), (0.8273, -0.9981, -0.9802), (0.8183, 1.002, -0.9844), (1.0, 0.8019, -1.0), (1.0, -0.6701, 0.1856), (0.8014, -0.8335, 0.3171), (1.0, -0.8019, -0.1326), (0.8097, -0.9963, -0.0736), (1.0, 0.8019, -0.1326), (0.8007, 1.004, -0.07782), (1.0, 0.6701, 0.1856), (0.7939, 0.8425, 0.3135), (1.0, -0.1431, 0.5068), (0.7906, -0.1772, 0.7226), (1.0, -0.4945, 0.3612), (0.7959, -0.6017, 0.5478), (1.0, 0.4945, 0.3612), (0.7904, 0.6117, 0.5453), (1.0, 0.1431, 0.5068), (0.7889, 0.1879, 0.7218), (0.6648, 0.6701, 0.1856), (0.6648, 0.8019, -0.1326), (0.6648, -0.8019, -0.1326), (0.6648, -0.6701, 0.1856), (0.6648, -0.8019, -1.0), (0.6648, 0.8019, -1.0), (0.6648, 0.1431, 0.5068), (0.6648, 0.4945, 0.3612), (0.6648, -0.4945, 0.3612), (0.6648, -0.1431, 0.5068), (0.9902, 0.88, 0.3636), (1.198, 0.7036, 0.2458), (1.198, 0.842, -0.08852), (0.9902, 1.05, -0.04713), (0.9902, -1.05, -0.04713), (1.198, -0.8424, -0.08852), (1.198, -0.7039, 0.2458), (0.9902, -0.8803, 0.3636), (0.9902, -1.05, -0.9995), (1.198, -0.8424, -0.9995), (1.198, 0.842, -0.9995), (0.9902, 1.05, -0.9995), (0.9902, 0.1915, 0.7911), (1.198, 0.1501, 0.583), (1.198, 0.5192, 0.4302), (0.9902, 0.637, 0.6066), (0.9902, -0.6374, 0.6066), (1.198, -0.5195, 0.4302), (1.198, -0.1505, 0.583), (0.9902, -0.1919, 0.7911)], [], [(19, 5, 4, 21), (2, 17, 15, 3), (1, 5, 19, 12), (11, 17, 2, 0), (9, 27, 21, 4), (25, 6, 3, 15), (23, 7, 6, 25), (29, 8, 7, 23), (8, 29, 27, 9), (10, 16, 45, 49), (20, 18, 42, 41), (29, 23, 59, 52), (11, 10, 49, 48), (28, 26, 54, 53), (22, 28, 53, 58), (15, 17, 44, 47), (23, 25, 56, 59), (12, 19, 43, 51), (35, 31, 30, 37, 36, 39, 38, 33, 32, 34), (13, 18, 31, 35), (18, 20, 30, 31), (26, 28, 36, 37), (28, 22, 39, 36), (14, 16, 32, 33), (22, 24, 38, 39), (20, 26, 37, 30), (16, 10, 34, 32), (24, 14, 33, 38), (41, 42, 43, 40), (45, 46, 47, 44), (49, 45, 44, 48), (42, 50, 51, 43), (53, 54, 55, 52), (57, 58, 59, 56), (58, 53, 52, 59), (46, 57, 56, 47), (54, 41, 40, 55), (14, 24, 57, 46), (27, 29, 52, 55), (17, 11, 48, 44), (25, 15, 47, 56), (19, 21, 40, 43), (18, 13, 50, 42), (26, 20, 41, 54), (24, 22, 58, 57), (13, 12, 51, 50), (21, 27, 55, 40), (16, 14, 46, 45)])
me_cube_006.polygons.foreach_set('use_smooth', [True] * 48)
_uv = me_cube_006.uv_layers.new(name='UVMap')
_uv.uv.foreach_set('vector', [0.1692, 0.3617, 0.162, 0.01884, 0.2358, 0.01478, 0.2479, 0.3583, 0.02094, 0.7439, 0.3651, 0.7586, 0.3615, 0.8382, 0.01468, 0.8173, 0.0001323, 0.03081, 0.162, 0.01884, 0.1692, 0.3617, 0.01446, 0.3965, 0.3958, 0.6067, 0.3651, 0.7586, 0.02094, 0.7439, 0.03651, 0.5854, 0.2925, 0.01126, 0.3091, 0.3575, 0.2479, 0.3583, 0.2358, 0.01478, 0.3599, 0.9025, 0.009263, 0.874, 0.01468, 0.8173, 0.3615, 0.8382, 0.3605, 0.9976, 0.0001321, 0.9561, 0.009263, 0.874, 0.3599, 0.9025, 0.3971, 0.3591, 0.3733, 0.005502, 0.4386, 0.0001321, 0.4722, 0.3609, 0.3733, 0.005502, 0.3971, 0.3591, 0.3091, 0.3575, 0.2925, 0.01126, 0.4674, 0.599, 0.4978, 0.7557, 0.4538, 0.7656, 0.4502, 0.6405, 0.2466, 0.4965, 0.1717, 0.4971, 0.1797, 0.4528, 0.2531, 0.4521, 0.3971, 0.3591, 0.4722, 0.3609, 0.4729, 0.4076, 0.3973, 0.4007, 0.3958, 0.6067, 0.4674, 0.599, 0.4502, 0.6405, 0.419, 0.6294, 0.3862, 0.5046, 0.3015, 0.4985, 0.3076, 0.4532, 0.3921, 0.4585, 0.4482, 0.5126, 0.3862, 0.5046, 0.3921, 0.4585, 0.4557, 0.4677, 0.3615, 0.8382, 0.3651, 0.7586, 0.3995, 0.7638, 0.3986, 0.8407, 0.3605, 0.9976, 0.3599, 0.9025, 0.4009, 0.902, 0.406, 0.9999, 0.01446, 0.3965, 0.1692, 0.3617, 0.1761, 0.3968, 0.03976, 0.4207, 0.9921, 0.09981, 0.9921, 0.3633, 0.9521, 0.46, 0.8987, 0.5133, 0.792, 0.5575, 0.7051, 0.5575, 0.5983, 0.5133, 0.545, 0.46, 0.5049, 0.3633, 0.5049, 0.09981, 0.01111, 0.4726, 0.1717, 0.4971, 0.1674, 0.5637, 0.0001321, 0.5367, 0.1717, 0.4971, 0.2466, 0.4965, 0.2421, 0.5687, 0.1674, 0.5637, 0.3015, 0.4985, 0.3862, 0.5046, 0.3785, 0.5785, 0.2961, 0.5719, 0.3862, 0.5046, 0.4482, 0.5126, 0.4404, 0.5851, 0.3785, 0.5785, 0.5018, 0.8309, 0.4978, 0.7557, 0.5654, 0.7476, 0.5755, 0.8232, 0.5199, 0.9722, 0.5074, 0.8868, 0.5821, 0.8779, 0.5935, 0.9619, 0.2466, 0.4965, 0.3015, 0.4985, 0.2961, 0.5719, 0.2421, 0.5687, 0.4978, 0.7557, 0.4674, 0.599, 0.5301, 0.5854, 0.5654, 0.7476, 0.5074, 0.8868, 0.5018, 0.8309, 0.5755, 0.8232, 0.5821, 0.8779, 0.2531, 0.4521, 0.1797, 0.4528, 0.1761, 0.3968, 0.2524, 0.3952, 0.4538, 0.7656, 0.4569, 0.84, 0.3986, 0.8407, 0.3995, 0.7638, 0.4502, 0.6405, 0.4538, 0.7656, 0.3995, 0.7638, 0.419, 0.6294, 0.1797, 0.4528, 0.05292, 0.4532, 0.03976, 0.4207, 0.1761, 0.3968, 0.3921, 0.4585, 0.3076, 0.4532, 0.3111, 0.3961, 0.3973, 0.4007, 0.4612, 0.896, 0.4738, 0.9842, 0.406, 0.9999, 0.4009, 0.902, 0.4557, 0.4677, 0.3921, 0.4585, 0.3973, 0.4007, 0.4729, 0.4076, 0.4569, 0.84, 0.4612, 0.896, 0.4009, 0.902, 0.3986, 0.8407, 0.3076, 0.4532, 0.2531, 0.4521, 0.2524, 0.3952, 0.3111, 0.3961, 0.5018, 0.8309, 0.5074, 0.8868, 0.4612, 0.896, 0.4569, 0.84, 0.3091, 0.3575, 0.3971, 0.3591, 0.3973, 0.4007, 0.3111, 0.3961, 0.3651, 0.7586, 0.3958, 0.6067, 0.419, 0.6294, 0.3995, 0.7638, 0.3599, 0.9025, 0.3615, 0.8382, 0.3986, 0.8407, 0.4009, 0.902, 0.1692, 0.3617, 0.2479, 0.3583, 0.2524, 0.3952, 0.1761, 0.3968, 0.1717, 0.4971, 0.01111, 0.4726, 0.05292, 0.4532, 0.1797, 0.4528, 0.3015, 0.4985, 0.2466, 0.4965, 0.2531, 0.4521, 0.3076, 0.4532, 0.5074, 0.8868, 0.5199, 0.9722, 0.4738, 0.9842, 0.4612, 0.896, 0.01111, 0.4726, 0.01446, 0.3965, 0.03976, 0.4207, 0.05292, 0.4532, 0.2479, 0.3583, 0.3091, 0.3575, 0.3111, 0.3961, 0.2524, 0.3952, 0.4978, 0.7557, 0.5018, 0.8309, 0.4569, 0.84, 0.4538, 0.7656])
me_cube_006.materials.append(mat_material_003)
me_cube_006.use_remesh_preserve_volume = False
me_cube_006.use_remesh_preserve_attributes = False
me_cube_006.use_mirror_vertex_groups = False
me_cube_006.update()
me_cube_005 = bpy.data.meshes.new('Cube.005')
me_cube_005.from_pydata([(-1.0, -1.0, -0.873), (-0.8728, -1.0, -0.9999), (-0.8729, -1.0, 1.0), (-1.0, -1.0, 0.8729), (-0.9998, 0.8794, -0.8718), (-0.8729, 0.8729, 1.0), (-0.8729, 1.0, 0.8729), (-1.0, 0.8729, 0.8729), (0.8728, -1.0, -0.9999), (1.0, -1.0, -0.873), (1.0, -1.0, 0.8729), (0.8729, -1.0, 1.0), (0.873, 1.0, -0.8729), (0.9998, 0.8794, -0.8718), (0.8729, 0.8729, 1.0), (1.0, 0.8729, 0.8729), (0.8729, 1.0, 0.8729), (-0.8729, 0.05108, 0.8729), (-0.8729, 0.05108, -0.8729), (0.8729, 0.05108, -0.8729), (0.8729, 0.05108, 0.8729), (-0.873, 1.0, -0.8729), (-0.8729, 1.007, -0.9967), (0.8729, 1.007, -0.9967), (-1.0, 2.374, -0.8711), (1.0, 2.374, -0.8711), (0.8729, 2.499, -0.8665), (-0.8729, 2.499, -0.8665), (-0.8729, 2.079, -0.9959), (0.8729, 2.079, -0.9959), (-1.0, 0.8773, -0.7491), (-0.8728, 1.002, -0.7445), (1.0, 0.8773, -0.7491), (0.8728, 1.002, -0.7445), (-1.0, 2.371, -0.7483), (0.8729, 2.496, -0.7437), (1.0, 2.371, -0.7483), (-0.8729, 2.496, -0.7437), (-0.9294, 1.05, 0.6687), (-1.065, 0.9154, 0.6688), (1.065, 0.9154, 0.6688), (0.9294, 1.05, 0.6687), (-1.065, -1.08, 0.6687), (1.065, -1.08, 0.6687), (-0.9295, 0.03941, 0.6687), (0.9295, 0.03941, 0.6687), (-0.9687, 1.084, -0.3647), (1.11, 0.9482, -0.364), (1.11, -1.135, -0.3648), (-0.9686, 0.03125, -0.3648), (-1.11, 0.9482, -0.364), (0.9687, 1.084, -0.3647), (-1.11, -1.135, -0.3648), (0.9686, 0.03125, -0.3648)], [], [(14, 5, 2, 11), (40, 15, 10, 43), (42, 3, 7, 39), (6, 16, 20, 17), (23, 22, 28, 29), (5, 6, 7), (4, 21, 31, 30), (14, 15, 16), (22, 1, 0, 4), (2, 5, 7, 3), (46, 21, 4, 50), (5, 14, 16, 6), (47, 13, 12, 51), (8, 23, 13, 9), (14, 11, 10, 15), (22, 23, 8, 1), (44, 17, 20, 45), (12, 21, 18, 19), (38, 6, 17, 44), (51, 12, 19, 53), (22, 4, 24, 28), (28, 24, 27), (29, 26, 25), (29, 28, 27, 26), (12, 26, 35, 33), (13, 23, 29, 25), (12, 13, 32, 33), (22, 21, 27, 28), (23, 29, 26, 12), (33, 32, 36, 35), (30, 31, 37, 34), (31, 33, 35, 37), (25, 26, 35, 36), (21, 12, 33, 31), (13, 25, 36, 32), (27, 21, 31, 37), (27, 24, 34, 37), (26, 27, 37, 35), (24, 4, 30, 34), (16, 41, 45, 20), (46, 38, 44, 49), (49, 44, 45, 53), (15, 40, 41, 16), (6, 38, 39, 7), (52, 42, 39, 50), (47, 40, 43, 48), (13, 47, 48, 9), (0, 52, 50, 4), (18, 49, 53, 19), (21, 46, 49, 18), (41, 51, 53, 45), (40, 47, 51, 41), (38, 46, 50, 39)])
me_cube_005.polygons.foreach_set('use_smooth', [True] * 53)
_uv = me_cube_005.uv_layers.new(name='UVMap')
_uv.uv.foreach_set('vector', [0.4873, 0.4718, 0.7416, 0.4718, 0.7416, 0.7446, 0.4873, 0.7446, 0.2922, 0.7581, 0.2901, 0.7875, 0.02272, 0.8027, 0.009148, 0.7712, 0.008858, 0.05764, 0.02232, 0.0262, 0.289, 0.04063, 0.2913, 0.06997, 0.7416, 0.4456, 0.4873, 0.4456, 0.4873, 0.3073, 0.7416, 0.3073, 0.7796, 0.2807, 0.7796, 0.02641, 0.9358, 0.02641, 0.9358, 0.2807, 0.2944, 0.01502, 0.3147, 0.03515, 0.289, 0.04063, 0.3022, 0.281, 0.3288, 0.2804, 0.3293, 0.3, 0.3022, 0.2997, 0.2957, 0.8129, 0.2901, 0.7875, 0.3157, 0.7928, 0.7796, 0.02641, 0.4873, 0.02641, 0.4873, 0.0002248, 0.7611, 0.0004403, 0.02374, 0.0002248, 0.2944, 0.01502, 0.289, 0.04063, 0.02232, 0.0262, 0.3239, 0.2054, 0.3288, 0.2804, 0.3022, 0.281, 0.297, 0.2063, 0.7416, 0.4718, 0.4873, 0.4718, 0.4873, 0.4456, 0.7416, 0.4456, 0.2975, 0.6217, 0.3025, 0.547, 0.3292, 0.5475, 0.3244, 0.6226, 0.4873, 0.2807, 0.7796, 0.2807, 0.7611, 0.3067, 0.4873, 0.3069, 0.2957, 0.8129, 0.02431, 0.8297, 0.02272, 0.8027, 0.2901, 0.7875, 0.7796, 0.02641, 0.7796, 0.2807, 0.4873, 0.2807, 0.4873, 0.02641, 0.493, 0.7748, 0.5012, 0.745, 0.7555, 0.745, 0.7638, 0.7748, 0.3292, 0.5475, 0.3288, 0.2804, 0.474, 0.2803, 0.4743, 0.5473, 0.3169, 0.06677, 0.3147, 0.03515, 0.4531, 0.01196, 0.46, 0.04259, 0.3244, 0.6226, 0.3292, 0.5475, 0.4743, 0.5473, 0.4774, 0.6264, 0.7796, 0.02641, 0.7611, 0.0004403, 0.9788, 0.0006162, 0.9358, 0.02651, 0.9358, 0.02651, 0.9788, 0.0006162, 0.999, 0.01685, 0.9358, 0.2806, 0.999, 0.2903, 0.9788, 0.3065, 0.9358, 0.2807, 0.9358, 0.02641, 0.9998, 0.02641, 0.9998, 0.2807, 0.219, 0.8489, 0.4373, 0.8481, 0.4369, 0.8302, 0.2193, 0.8302, 0.7611, 0.3067, 0.7796, 0.2807, 0.9358, 0.2806, 0.9788, 0.3065, 0.3292, 0.5475, 0.3025, 0.547, 0.3025, 0.5283, 0.3296, 0.5279, 0.001212, 0.8669, 0.0002248, 0.8489, 0.2185, 0.8481, 0.1574, 0.8669, 0.22, 0.8669, 0.3762, 0.8669, 0.4373, 0.8481, 0.219, 0.8489, 0.3296, 0.5279, 0.3025, 0.5283, 0.4597, 0.3636, 0.4869, 0.3632, 0.2446, 0.9042, 0.2628, 0.8857, 0.4804, 0.8857, 0.4622, 0.9042, 0.7421, 0.3073, 0.9964, 0.3073, 0.9964, 0.525, 0.7421, 0.525, 0.07484, 0.5517, 0.04769, 0.5514, 0.04766, 0.5327, 0.07481, 0.5329, 0.3288, 0.2804, 0.3292, 0.5475, 0.3095, 0.5475, 0.3092, 0.2805, 0.3025, 0.547, 0.07484, 0.5517, 0.07481, 0.5329, 0.3025, 0.5283, 0.2185, 0.8481, 0.0002248, 0.8489, 0.0005179, 0.8302, 0.2182, 0.8302, 0.2441, 0.9036, 0.2182, 0.9043, 0.2179, 0.8864, 0.2438, 0.8857, 0.2545, 0.8853, 0.0002249, 0.8853, 0.0002248, 0.8674, 0.2545, 0.8674, 0.2182, 0.9043, 0.0005072, 0.9036, 0.0002248, 0.8857, 0.2179, 0.8864, 0.3157, 0.7928, 0.3179, 0.7612, 0.4609, 0.7849, 0.4541, 0.8156, 0.3239, 0.2054, 0.3169, 0.06677, 0.46, 0.04259, 0.4769, 0.2012, 0.4873, 0.9254, 0.493, 0.7748, 0.7638, 0.7748, 0.7695, 0.9254, 0.2901, 0.7875, 0.2922, 0.7581, 0.3179, 0.7612, 0.3157, 0.7928, 0.3147, 0.03515, 0.3169, 0.06677, 0.2913, 0.06997, 0.289, 0.04063, 0.0002255, 0.2175, 0.008858, 0.05764, 0.2913, 0.06997, 0.297, 0.2063, 0.2975, 0.6217, 0.2922, 0.7581, 0.009148, 0.7712, 0.0002248, 0.6111, 0.3025, 0.547, 0.2975, 0.6217, 0.0002248, 0.6111, 0.02364, 0.5327, 0.02376, 0.2958, 0.0002255, 0.2175, 0.297, 0.2063, 0.3022, 0.281, 0.5012, 0.9994, 0.4873, 0.9254, 0.7695, 0.9254, 0.7555, 0.9994, 0.3288, 0.2804, 0.3239, 0.2054, 0.4769, 0.2012, 0.474, 0.2803, 0.3179, 0.7612, 0.3244, 0.6226, 0.4774, 0.6264, 0.4609, 0.7849, 0.2922, 0.7581, 0.2975, 0.6217, 0.3244, 0.6226, 0.3179, 0.7612, 0.3169, 0.06677, 0.3239, 0.2054, 0.297, 0.2063, 0.2913, 0.06997])
me_cube_005.materials.append(mat_material_004)
me_cube_005.use_remesh_preserve_volume = False
me_cube_005.use_remesh_preserve_attributes = False
me_cube_005.use_mirror_vertex_groups = False
me_cube_005.update()
me_cube_003 = bpy.data.meshes.new('Cube.003')
me_cube_003.from_pydata([(-1.835, -0.2682, -0.02842), (-1.835, -0.9746, 0.06849), (-1.932, -0.2682, 0.06849), (-1.753, -0.9746, 1.875), (-1.753, -0.2682, 1.972), (-1.842, -0.2682, 1.875), (-1.835, 1.538, -0.02842), (-1.932, 1.538, 0.06849), (-1.835, 2.244, 0.06849), (-1.753, 1.538, 1.972), (-1.753, 2.244, 1.875), (-1.842, 1.538, 1.875), (-0.02842, -0.2682, -0.02842), (0.06849, -0.2682, 0.06849), (-0.02842, -0.9746, 0.06849), (-0.1095, -0.2682, 1.972), (-0.1095, -0.9746, 1.875), (-0.02134, -0.2682, 1.875), (-0.02842, 1.538, -0.02842), (-0.02842, 2.244, 0.06849), (0.06849, 1.538, 0.06849), (-0.1095, 1.538, 1.972), (-0.02134, 1.538, 1.875), (-0.1095, 2.244, 1.875)], [], [(14, 16, 3, 1), (20, 22, 17, 13), (21, 9, 4, 15), (2, 5, 11, 7), (8, 10, 23, 19), (0, 1, 2), (3, 4, 5), (6, 7, 8), (9, 10, 11), (12, 13, 14), (15, 16, 17), (18, 19, 20), (21, 22, 23), (6, 0, 2, 7), (1, 3, 5, 2), (4, 9, 11, 5), (10, 8, 7, 11), (18, 6, 8, 19), (9, 21, 23, 10), (22, 20, 19, 23), (12, 18, 20, 13), (21, 15, 17, 22), (16, 14, 13, 17), (0, 12, 14, 1), (15, 4, 3, 16), (6, 18, 12, 0)])
me_cube_003.polygons.foreach_set('use_smooth', [True] * 26)
_uv = me_cube_003.uv_layers.new(name='UVMap')
_uv.uv.foreach_set('vector', [0.7406, 0.4725, 0.7287, 0.7359, 0.4889, 0.7359, 0.4772, 0.4724, 0.3697, 0.02028, 0.3716, 0.2847, 0.104, 0.2817, 0.1104, 0.01997, 0.7354, 0.3676, 0.4973, 0.3667, 0.4965, 0.1046, 0.7345, 0.1055, 0.1073, 0.5496, 0.1053, 0.2851, 0.3729, 0.2882, 0.3666, 0.5499, 0.4772, 0.7363, 0.7406, 0.7482, 0.7406, 0.988, 0.4772, 0.9998, 0.1066, 0.5697, 0.002744, 0.5526, 0.1073, 0.5496, 0.4932, 0.0001978, 0.4965, 0.1046, 0.4772, 0.1039, 0.3672, 0.5697, 0.3666, 0.5499, 0.4697, 0.5541, 0.4973, 0.3667, 0.4945, 0.472, 0.4781, 0.3675, 0.1098, 0.0001978, 0.1104, 0.01997, 0.007267, 0.01583, 0.7345, 0.1055, 0.7373, 0.0001978, 0.7537, 0.1047, 0.3704, 0.0001984, 0.4742, 0.0173, 0.3697, 0.02028, 0.7354, 0.3676, 0.7546, 0.3683, 0.7386, 0.472, 0.3672, 0.5697, 0.1066, 0.5697, 0.1073, 0.5496, 0.3666, 0.5499, 0.002744, 0.5526, 0.0001978, 0.2856, 0.1053, 0.2851, 0.1073, 0.5496, 0.4965, 0.1046, 0.4973, 0.3667, 0.4781, 0.3675, 0.4772, 0.1039, 0.4768, 0.2904, 0.4697, 0.5541, 0.3666, 0.5499, 0.3729, 0.2882, 0.3677, 0.8335, 0.3677, 0.5701, 0.4717, 0.5701, 0.4717, 0.8335, 0.4973, 0.3667, 0.7354, 0.3676, 0.7386, 0.472, 0.4945, 0.472, 0.3716, 0.2847, 0.3697, 0.02028, 0.4742, 0.0173, 0.4768, 0.2843, 0.1098, 0.0001978, 0.3704, 0.0001984, 0.3697, 0.02028, 0.1104, 0.01997, 0.7354, 0.3676, 0.7345, 0.1055, 0.7537, 0.1047, 0.7546, 0.3683, 0.0001978, 0.2795, 0.007267, 0.01583, 0.1104, 0.01997, 0.104, 0.2817, 0.1042, 0.5701, 0.1042, 0.8335, 0.0001978, 0.8335, 0.0001978, 0.5701, 0.7345, 0.1055, 0.4965, 0.1046, 0.4932, 0.0001978, 0.7373, 0.0001978, 0.3677, 0.5701, 0.3677, 0.8335, 0.1042, 0.8335, 0.1042, 0.5701])
me_cube_003.materials.append(mat_material_005)
me_cube_003.use_remesh_preserve_volume = False
me_cube_003.use_remesh_preserve_attributes = False
me_cube_003.use_mirror_vertex_groups = False
me_cube_003.update()
me_cube_004 = bpy.data.meshes.new('Cube.004')
me_cube_004.from_pydata([(-1.0, -1.0, -1.0), (-1.0, -1.0, 1.0), (-1.0, 1.0, -1.0), (-1.0, 1.0, 1.0), (1.0, -1.0, -1.0), (1.0, -1.0, 1.0), (1.0, 1.0, -1.0), (1.0, 1.0, 1.0), (0.0, -3.021, -2.465), (-3.055, -1.082, -0.0396), (-4.321, -2.025, 4.703e-07), (-3.055, -2.969, 0.0396), (2.671e-07, -1.029, 2.465), (3.777e-07, -1.951, 3.542), (2.671e-07, -2.916, 2.544), (0.0, -3.359, 0.056), (3.777e-07, -0.691, -0.056), (3.055, -1.082, -0.0396), (4.321, -2.025, -1.424e-07), (3.055, -2.969, 0.0396), (-5.342e-07, -1.134, -2.544), (-7.555e-07, -2.1, -3.542)], [], [(0, 1, 3, 2), (6, 7, 5, 4), (2, 6, 4, 0), (7, 3, 1, 5), (21, 20, 9, 10), (8, 21, 10, 11), (20, 16, 9), (15, 8, 11), (11, 10, 13, 14), (9, 16, 12), (15, 11, 14), (10, 9, 12, 13), (14, 13, 18, 19), (12, 16, 17), (15, 14, 19), (13, 12, 17, 18), (18, 17, 20, 21), (19, 18, 21, 8), (17, 16, 20), (15, 19, 8)])
me_cube_004.polygons.foreach_set('use_smooth', [True] * 20)
_uv = me_cube_004.uv_layers.new(name='UVMap')
_uv.uv.foreach_set('vector', [0.5537, 0.7104, 0.6405, 0.6167, 0.7785, 0.6167, 0.6917, 0.7104, 0.4157, 0.5936, 0.3289, 0.5, 0.4669, 0.5, 0.5537, 0.5936, 0.3461, 0.7104, 0.4157, 0.5936, 0.5537, 0.5936, 0.4841, 0.7104, 0.7089, 0.5, 0.7785, 0.6167, 0.6405, 0.6167, 0.5709, 0.5, 1.0, 0.08193, 0.8911, 0.1302, 0.6711, 0.07228, 0.689, 0.0, 0.5604, 0.3679, 0.6711, 0.4181, 0.3531, 0.5, 0.3356, 0.4258, 0.8911, 0.1302, 0.7548, 0.2487, 0.6711, 0.07228, 0.4214, 0.2487, 0.5604, 0.3679, 0.3356, 0.4258, 0.2199, 0.5742, 0.3289, 0.5, 0.3289, 0.9181, 0.2199, 0.8698, 0.2249, 0.4277, 0.08586, 0.2513, 0.2249, 0.1321, 0.0837, 0.7513, 0.2199, 0.5742, 0.2199, 0.8698, 0.3356, 0.5, 0.2249, 0.4277, 0.2249, 0.1321, 0.3356, 0.08193, 0.2199, 0.8698, 0.3289, 0.9181, 0.01785, 1.0, 0.0, 0.9277, 0.2249, 0.1321, 0.08586, 0.2513, 0.0, 0.07416, 0.0837, 0.7513, 0.2199, 0.8698, 0.0, 0.9277, 0.3356, 0.08193, 0.2249, 0.1321, 0.0, 0.07416, 0.01757, 0.0, 1.0, 0.5, 0.8911, 0.4258, 0.8911, 0.1302, 1.0, 0.08193, 0.5604, 0.07228, 0.6711, 0.0, 0.6711, 0.4181, 0.5604, 0.3679, 0.8911, 0.4258, 0.7548, 0.2487, 0.8911, 0.1302, 0.4214, 0.2487, 0.5604, 0.07228, 0.5604, 0.3679])
me_cube_004.materials.append(mat_material_006)
me_cube_004.use_remesh_preserve_volume = False
me_cube_004.use_remesh_preserve_attributes = False
me_cube_004.use_mirror_vertex_groups = False
me_cube_004.update()

# ---- objects
ob_point = bpy.data.objects.new('Point', light_point)
ob_house = bpy.data.objects.new('house', me_cube_001)
ob_steps = bpy.data.objects.new('steps', me_cube_002)
ob_chimney = bpy.data.objects.new('chimney', me_sphere_001)
ob_view_window = bpy.data.objects.new('View_Window', me_cube_006)
ob_front_window = bpy.data.objects.new('front_window', me_cube_005)
ob_door = bpy.data.objects.new('door', me_cube_003)
ob_knob = bpy.data.objects.new('knob', me_cube_004)
ob_point_001 = bpy.data.objects.new('Point.001', light_point_001)
ob_point_002 = bpy.data.objects.new('Point.002', light_point_002)
ob_point_003 = bpy.data.objects.new('Point.003', light_point_003)
ob_point_004 = bpy.data.objects.new('Point.004', light_point_004)

# ---- transforms, parenting, visibility, modifiers, constraints
ob_point.location = (-2.117, 10.12, 6.891)
ob_point.lineart.crease_threshold = 0.0
ob_house.location = (0.006417, 0.832, 1.021)
ob_house.lineart.crease_threshold = 0.0
ob_steps.parent = ob_house
ob_steps.matrix_parent_inverse = Matrix(((1.0, 0.0, 0.0, -0.006417), (0.0, 1.0, 0.0, -0.832), (0.0, 0.0, 1.0, -1.021), (0.0, 0.0, 0.0, 1.0)))
ob_steps.location = (1.151, -2.55, 0.1819)
ob_steps.scale = (0.812, -0.5854, 0.2556)
ob_steps.lineart.crease_threshold = 0.0
ob_chimney.parent = ob_house
ob_chimney.matrix_parent_inverse = Matrix(((1.0, 0.0, 0.0, -0.006417), (0.0, 1.0, 0.0, -0.832), (0.0, 0.0, 1.0, -1.021), (0.0, 0.0, 0.0, 1.0)))
ob_chimney.location = (-1.842, 0.1046, 2.904)
ob_chimney.scale = (1.256, 1.256, 0.5844)
ob_chimney.lineart.crease_threshold = 0.0
ob_view_window.parent = ob_house
ob_view_window.matrix_parent_inverse = Matrix(((1.0, 0.0, 0.0, -0.006417), (0.0, 1.0, 0.0, -0.832), (0.0, 0.0, 1.0, -1.021), (0.0, 0.0, 0.0, 1.0)))
ob_view_window.location = (1.48, -0.1678, 4.542)
ob_view_window.rotation_euler = (0.002892, -0.03415, 0.004684)
ob_view_window.lineart.crease_threshold = 0.0
ob_front_window.parent = ob_house
ob_front_window.matrix_parent_inverse = Matrix(((1.0, 0.0, 0.0, -0.006417), (0.0, 1.0, 0.0, -0.832), (0.0, 0.0, 1.0, -1.021), (0.0, 0.0, 0.0, 1.0)))
ob_front_window.location = (-0.9843, -2.577, 1.957)
ob_front_window.scale = (1.0, -0.1388, 0.7324)
ob_front_window.lineart.crease_threshold = 0.0
ob_door.parent = ob_house
ob_door.matrix_parent_inverse = Matrix(((1.0, 0.0, 0.0, -0.006417), (0.0, 1.0, 0.0, -0.832), (0.0, 0.0, 1.0, -1.021), (0.0, 0.0, 0.0, 1.0)))
ob_door.location = (1.777, -2.516, 0.5526)
ob_door.scale = (0.6712, 0.08439, 0.8897)
ob_door.lineart.crease_threshold = 0.0
ob_knob.parent = ob_door
ob_knob.matrix_parent_inverse = Matrix(((1.49, 1.192e-07, 0.0, -2.647), (0.0, 11.85, 0.0, 29.81), (0.0, 0.0, 1.124, -0.6211), (0.0, 0.0, 0.0, 1.0)))
ob_knob.location = (0.8402, -2.652, 1.438)
ob_knob.rotation_euler = (3.142, 1.738e-08, -7.441e-08)
ob_knob.scale = (-0.04054, -0.06988, -0.04942)
ob_knob.lineart.crease_threshold = 0.0
ob_point_001.location = (-2.117, -8.327, 6.891)
ob_point_001.lineart.crease_threshold = 0.0
ob_point_002.location = (-7.315, -4.539, 6.891)
ob_point_002.lineart.crease_threshold = 0.0
ob_point_003.location = (9.712, -0.3792, 6.891)
ob_point_003.lineart.crease_threshold = 0.0
ob_point_004.location = (-0.1766, -0.3792, -8.726)
ob_point_004.lineart.crease_threshold = 0.0

# ---- collection membership
col_collection_8.objects.link(ob_point)
col_collection_8.objects.link(ob_house)
col_collection_8.objects.link(ob_steps)
col_collection_8.objects.link(ob_chimney)
col_collection_8.objects.link(ob_view_window)
col_collection_8.objects.link(ob_front_window)
col_collection_8.objects.link(ob_door)
col_collection_8.objects.link(ob_knob)
col_collection_8.objects.link(ob_point_001)
col_collection_8.objects.link(ob_point_002)
col_collection_8.objects.link(ob_point_003)
col_collection_8.objects.link(ob_point_004)

# ---- scene / render settings (as saved in the file)
scene.frame_start = 1; scene.frame_end = 41; scene.frame_set(0)
scene.render.engine = 'BLENDER_EEVEE_NEXT'
scene.render.resolution_percentage = 50
scene.render.dither_intensity = 0.0
scene.cycles.use_denoising = False
scene.cycles.samples = 128
scene.cycles.sampling_pattern = 'TABULATED_SOBOL'
scene.cycles.light_sampling_threshold = 0.0
scene.cycles.use_adaptive_sampling = False
scene.cycles.use_light_tree = False
scene.cycles.blur_glossy = 0.0
scene.cycles.sample_clamp_indirect = 0.0
scene.view_settings.view_transform = 'Standard'
bpy.context.view_layer.update()

# ---- added for rendering (the .blend has no active camera): camera
cam_auto = bpy.data.cameras.new('AutoCamera')
cam_auto.lens = 50.0
cam_auto.sensor_width = 36.0
cam_auto.clip_end = 1000.0
ob_auto_camera = bpy.data.objects.new('AutoCamera', cam_auto)
scene.collection.objects.link(ob_auto_camera)
ob_auto_camera.location = (9.94823, -12.1951, 10.8777)
ob_auto_camera.rotation_euler = (1.09748, -7.21219e-08, 0.694738)
scene.camera = ob_auto_camera
bpy.context.view_layer.update()
